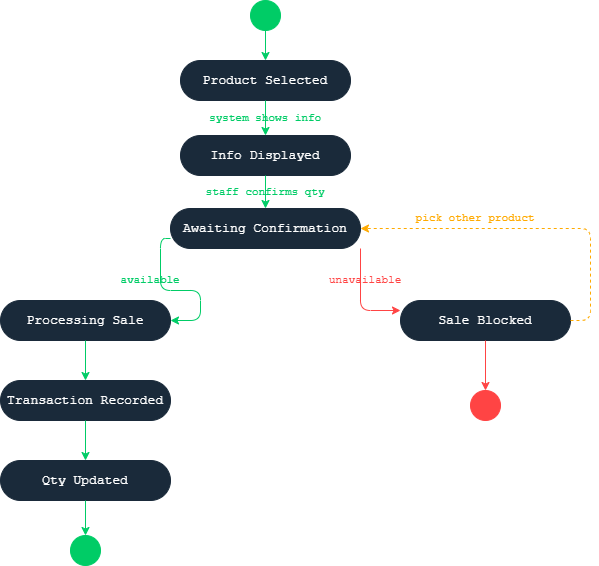

The diagram above was exported from draw.io. Its source (the exported page's mxGraphModel, read from the mxfile embedded in the PNG):
<mxGraphModel dx="1030" dy="562" grid="1" gridSize="10" guides="1" tooltips="1" connect="1" arrows="1" fold="1" page="1" pageScale="1" pageWidth="827" pageHeight="1169" math="0" shadow="0">
  <root>
    <mxCell id="0" />
    <mxCell id="1" parent="0" />
    <mxCell id="__6J9eeWP6yooqCSaNOu-1" parent="1" style="ellipse;whiteSpace=wrap;html=1;fillColor=#00CC66;strokeColor=#00CC66;fontSize=12;" value="" vertex="1">
      <mxGeometry height="30" width="30" x="380" y="30" as="geometry" />
    </mxCell>
    <mxCell id="__6J9eeWP6yooqCSaNOu-2" parent="1" style="rounded=1;whiteSpace=wrap;html=1;fillColor=#1a2a3a;strokeColor=#1a2a3a;fontColor=#ffffff;fontSize=13;fontFamily=Courier New;arcSize=50;" value="Product Selected" vertex="1">
      <mxGeometry height="40" width="170" x="310" y="90" as="geometry" />
    </mxCell>
    <mxCell id="__6J9eeWP6yooqCSaNOu-3" edge="1" parent="1" source="__6J9eeWP6yooqCSaNOu-1" style="edgeStyle=orthogonalEdgeStyle;html=1;strokeColor=#00CC66;fillColor=#00CC66;exitX=0.5;exitY=1;exitDx=0;exitDy=0;entryX=0.5;entryY=0;entryDx=0;entryDy=0;" target="__6J9eeWP6yooqCSaNOu-2">
      <mxGeometry relative="1" as="geometry" />
    </mxCell>
    <mxCell id="__6J9eeWP6yooqCSaNOu-4" parent="1" style="text;html=1;strokeColor=none;fillColor=none;align=center;verticalAlign=middle;whiteSpace=wrap;rounded=0;fontSize=11;fontFamily=Courier New;fontColor=#00CC66;" value="system shows info" vertex="1">
      <mxGeometry height="20" width="190" x="300" y="138" as="geometry" />
    </mxCell>
    <mxCell id="__6J9eeWP6yooqCSaNOu-5" parent="1" style="rounded=1;whiteSpace=wrap;html=1;fillColor=#1a2a3a;strokeColor=#1a2a3a;fontColor=#ffffff;fontSize=13;fontFamily=Courier New;arcSize=50;" value="Info Displayed" vertex="1">
      <mxGeometry height="40" width="170" x="310" y="165" as="geometry" />
    </mxCell>
    <mxCell id="__6J9eeWP6yooqCSaNOu-6" edge="1" parent="1" source="__6J9eeWP6yooqCSaNOu-2" style="edgeStyle=orthogonalEdgeStyle;html=1;strokeColor=#00CC66;fillColor=#00CC66;" target="__6J9eeWP6yooqCSaNOu-5">
      <mxGeometry relative="1" as="geometry" />
    </mxCell>
    <mxCell id="__6J9eeWP6yooqCSaNOu-7" parent="1" style="text;html=1;strokeColor=none;fillColor=none;align=center;verticalAlign=middle;whiteSpace=wrap;rounded=0;fontSize=11;fontFamily=Courier New;fontColor=#00CC66;" value="staff confirms qty" vertex="1">
      <mxGeometry height="20" width="190" x="300" y="212" as="geometry" />
    </mxCell>
    <mxCell id="__6J9eeWP6yooqCSaNOu-8" parent="1" style="rounded=1;whiteSpace=wrap;html=1;fillColor=#1a2a3a;strokeColor=#1a2a3a;fontColor=#ffffff;fontSize=13;fontFamily=Courier New;arcSize=50;" value="Awaiting Confirmation" vertex="1">
      <mxGeometry height="40" width="190" x="300" y="238" as="geometry" />
    </mxCell>
    <mxCell id="__6J9eeWP6yooqCSaNOu-9" edge="1" parent="1" source="__6J9eeWP6yooqCSaNOu-5" style="edgeStyle=orthogonalEdgeStyle;html=1;strokeColor=#00CC66;fillColor=#00CC66;" target="__6J9eeWP6yooqCSaNOu-8">
      <mxGeometry relative="1" as="geometry" />
    </mxCell>
    <mxCell id="__6J9eeWP6yooqCSaNOu-10" parent="1" style="rounded=1;whiteSpace=wrap;html=1;fillColor=#1a2a3a;strokeColor=#1a2a3a;fontColor=#ffffff;fontSize=13;fontFamily=Courier New;arcSize=50;" value="Processing Sale" vertex="1">
      <mxGeometry height="40" width="170" x="130" y="330" as="geometry" />
    </mxCell>
    <mxCell id="__6J9eeWP6yooqCSaNOu-11" parent="1" style="text;html=1;strokeColor=none;fillColor=none;align=center;verticalAlign=middle;whiteSpace=wrap;rounded=0;fontSize=11;fontFamily=Courier New;fontColor=#00CC66;" value="available" vertex="1">
      <mxGeometry height="20" width="100" x="230" y="300" as="geometry" />
    </mxCell>
    <mxCell id="__6J9eeWP6yooqCSaNOu-12" edge="1" parent="1" source="__6J9eeWP6yooqCSaNOu-8" style="edgeStyle=orthogonalEdgeStyle;html=1;strokeColor=#00CC66;fillColor=#00CC66;exitX=0;exitY=0.75;exitDx=0;exitDy=0;">
      <mxGeometry relative="1" as="geometry">
        <Array as="points">
          <mxPoint x="290" y="268" />
          <mxPoint x="290" y="320" />
          <mxPoint x="330" y="320" />
          <mxPoint x="330" y="350" />
        </Array>
        <mxPoint x="300" y="350" as="targetPoint" />
      </mxGeometry>
    </mxCell>
    <mxCell id="__6J9eeWP6yooqCSaNOu-13" parent="1" style="rounded=1;whiteSpace=wrap;html=1;fillColor=#1a2a3a;strokeColor=#1a2a3a;fontColor=#ffffff;fontSize=13;fontFamily=Courier New;arcSize=50;" value="Sale Blocked" vertex="1">
      <mxGeometry height="40" width="170" x="530" y="330" as="geometry" />
    </mxCell>
    <mxCell id="__6J9eeWP6yooqCSaNOu-14" parent="1" style="text;html=1;strokeColor=none;fillColor=none;align=center;verticalAlign=middle;whiteSpace=wrap;rounded=0;fontSize=11;fontFamily=Courier New;fontColor=#FF4444;" value="unavailable" vertex="1">
      <mxGeometry height="20" width="110" x="440" y="300" as="geometry" />
    </mxCell>
    <mxCell id="__6J9eeWP6yooqCSaNOu-15" edge="1" parent="1" source="__6J9eeWP6yooqCSaNOu-8" style="edgeStyle=orthogonalEdgeStyle;html=1;strokeColor=#FF4444;fillColor=#FF4444;exitX=1;exitY=1;exitDx=0;exitDy=0;entryX=0;entryY=0.25;entryDx=0;entryDy=0;" target="__6J9eeWP6yooqCSaNOu-13">
      <mxGeometry relative="1" as="geometry" />
    </mxCell>
    <mxCell id="__6J9eeWP6yooqCSaNOu-16" parent="1" style="text;html=1;strokeColor=none;fillColor=none;align=center;verticalAlign=middle;whiteSpace=wrap;rounded=0;fontSize=11;fontFamily=Courier New;fontColor=#FFAA00;" value="pick other product" vertex="1">
      <mxGeometry height="20" width="150" x="530" y="238" as="geometry" />
    </mxCell>
    <mxCell id="__6J9eeWP6yooqCSaNOu-17" edge="1" parent="1" style="edgeStyle=orthogonalEdgeStyle;html=1;strokeColor=#FFAA00;fillColor=#FFAA00;dashed=1;entryX=1;entryY=0.5;entryDx=0;entryDy=0;" target="__6J9eeWP6yooqCSaNOu-8">
      <mxGeometry relative="1" as="geometry">
        <Array as="points">
          <mxPoint x="720" y="350" />
          <mxPoint x="720" y="258" />
        </Array>
        <mxPoint x="700" y="350" as="sourcePoint" />
      </mxGeometry>
    </mxCell>
    <mxCell id="__6J9eeWP6yooqCSaNOu-18" parent="1" style="rounded=1;whiteSpace=wrap;html=1;fillColor=#1a2a3a;strokeColor=#1a2a3a;fontColor=#ffffff;fontSize=13;fontFamily=Courier New;arcSize=50;" value="Transaction Recorded" vertex="1">
      <mxGeometry height="40" width="170" x="130" y="410" as="geometry" />
    </mxCell>
    <mxCell id="__6J9eeWP6yooqCSaNOu-19" edge="1" parent="1" source="__6J9eeWP6yooqCSaNOu-10" style="edgeStyle=orthogonalEdgeStyle;html=1;strokeColor=#00CC66;fillColor=#00CC66;" target="__6J9eeWP6yooqCSaNOu-18">
      <mxGeometry relative="1" as="geometry" />
    </mxCell>
    <mxCell id="__6J9eeWP6yooqCSaNOu-20" parent="1" style="rounded=1;whiteSpace=wrap;html=1;fillColor=#1a2a3a;strokeColor=#1a2a3a;fontColor=#ffffff;fontSize=13;fontFamily=Courier New;arcSize=50;" value="Qty Updated" vertex="1">
      <mxGeometry height="40" width="170" x="130" y="490" as="geometry" />
    </mxCell>
    <mxCell id="__6J9eeWP6yooqCSaNOu-21" edge="1" parent="1" source="__6J9eeWP6yooqCSaNOu-18" style="edgeStyle=orthogonalEdgeStyle;html=1;strokeColor=#00CC66;fillColor=#00CC66;" target="__6J9eeWP6yooqCSaNOu-20">
      <mxGeometry relative="1" as="geometry" />
    </mxCell>
    <mxCell id="__6J9eeWP6yooqCSaNOu-22" parent="1" style="ellipse;whiteSpace=wrap;html=1;fillColor=#00CC66;strokeColor=#00CC66;fontSize=12;" value="" vertex="1">
      <mxGeometry height="30" width="30" x="200" y="565" as="geometry" />
    </mxCell>
    <mxCell id="__6J9eeWP6yooqCSaNOu-23" edge="1" parent="1" source="__6J9eeWP6yooqCSaNOu-20" style="edgeStyle=orthogonalEdgeStyle;html=1;strokeColor=#00CC66;fillColor=#00CC66;" target="__6J9eeWP6yooqCSaNOu-22">
      <mxGeometry relative="1" as="geometry" />
    </mxCell>
    <mxCell id="__6J9eeWP6yooqCSaNOu-24" parent="1" style="ellipse;whiteSpace=wrap;html=1;fillColor=#FF4444;strokeColor=#FF4444;fontSize=12;" value="" vertex="1">
      <mxGeometry height="30" width="30" x="600" y="420" as="geometry" />
    </mxCell>
    <mxCell id="__6J9eeWP6yooqCSaNOu-25" edge="1" parent="1" source="__6J9eeWP6yooqCSaNOu-13" style="edgeStyle=orthogonalEdgeStyle;html=1;strokeColor=#FF4444;fillColor=#FF4444;" target="__6J9eeWP6yooqCSaNOu-24">
      <mxGeometry relative="1" as="geometry" />
    </mxCell>
  </root>
</mxGraphModel>